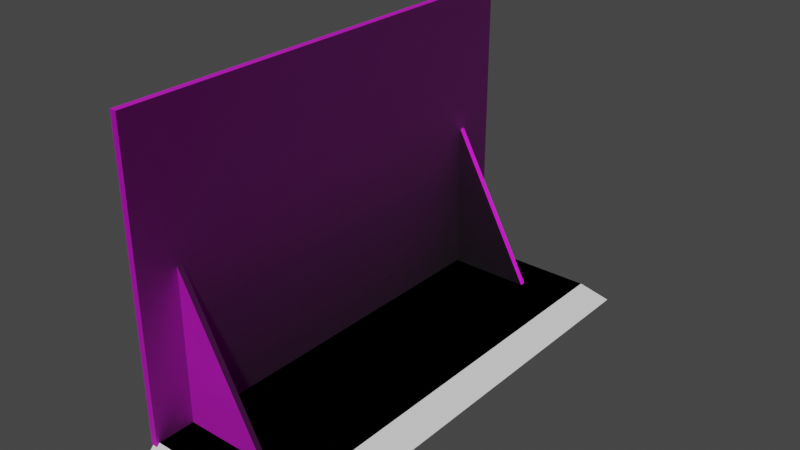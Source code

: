 # Source: temp_wall.blend  (saved by Blender 4.0.36; exported with 4.5.12 LTS)
import bpy
from mathutils import Matrix  # noqa: F401  (used for matrix-valued properties, if any)

bpy.ops.wm.read_factory_settings(use_empty=True)
scene = bpy.context.scene
scene.name = 'Scene'

# ---- collections
col_collection = bpy.data.collections.new('Collection'); scene.collection.children.link(col_collection)

# ---- images (referenced by path relative to the original .blend; pixels are not part of the script)
import os
ASSET_DIR = os.environ.get("B2B_ASSET_DIR", "")  # directory of the original .blend (textures are referenced by path, not embedded)
HERE = os.path.dirname(os.path.abspath(__file__))  # packed textures are extracted next to this script under _unpacked/

def load_image(name, relpath, width, height, colorspace="sRGB"):
    """Load a texture the original file referenced (path relative to the .blend, or extracted next to this script)."""
    p = next((c for c in (os.path.join(HERE, relpath), os.path.join(ASSET_DIR, relpath)) if relpath and os.path.exists(c)), "")
    if p:
        img = bpy.data.images.load(p, check_existing=True)
        img.name = name
    else:  # same state as the original file: an image datablock whose file is absent (Cycles renders it pink)
        img = bpy.data.images.new(name, width, height)
        img.source = "FILE"
        img.filepath = "//" + (relpath or name)
    img.colorspace_settings.name = colorspace
    return img
img_plywood_diff_2k_jpg = load_image('plywood_diff_2k.jpg', 'textures/plywood_diff_2k.jpg', 1024, 1024, 'sRGB')
img_plywood_nor_gl_2k_jpg = load_image('plywood_nor_gl_2k.jpg', 'textures/plywood_nor_gl_2k.jpg', 1024, 1024, 'sRGB')

# ---- materials (node trees are filled in below, after node groups)
mat_wood_001 = bpy.data.materials.new('Wood.001')
mat_wood_001.use_transparent_shadow = False
mat_material_001 = bpy.data.materials.new('Material.001')
mat_material_001.use_transparent_shadow = False

# ---- material node trees
mat_wood_001.use_nodes = True; mat_wood_001.node_tree.nodes.clear()
_N = mat_wood_001.node_tree.nodes; _L = mat_wood_001.node_tree.links
n0 = _N.new('ShaderNodeBsdfPrincipled'); n0.name = 'Principled BSDF'; n0.location = (93, 314)
n0.distribution = 'GGX'
n0.subsurface_method = 'BURLEY'
n0.inputs[2].default_value = 0.8636
n0.inputs[3].default_value = 1.45
n0.inputs[27].default_value = (0.0, 0.0, 0.0, 1.0)
n0.inputs[28].default_value = 1.0
n1 = _N.new('ShaderNodeOutputMaterial'); n1.name = 'Material Output'; n1.location = (396, 306)
n2 = _N.new('ShaderNodeTexImage'); n2.name = 'Image Texture'; n2.location = (-393, 474)
n2.image = img_plywood_diff_2k_jpg
n3 = _N.new('ShaderNodeTexImage'); n3.name = 'Image Texture.001'; n3.location = (-391, 36)
n3.image = img_plywood_nor_gl_2k_jpg
n4 = _N.new('ShaderNodeNormalMap'); n4.name = 'Normal Map'; n4.location = (-113, 69)
_L.new(n0.outputs[0], n1.inputs[0])
_L.new(n3.outputs[0], n4.inputs[1])
_L.new(n4.outputs[0], n0.inputs[5])
_L.new(n2.outputs[0], n0.inputs[0])
n1.is_active_output = True
mat_material_001.use_nodes = True; mat_material_001.node_tree.nodes.clear()
_N = mat_material_001.node_tree.nodes; _L = mat_material_001.node_tree.links
n0 = _N.new('ShaderNodeBsdfPrincipled'); n0.name = 'Principled BSDF'; n0.location = (10, 300)
n0.inputs[0].default_value = (0.2161, 0.2161, 0.2161, 1.0)
n0.inputs[1].default_value = 1.0
n0.inputs[2].default_value = 0.3315
n0.inputs[3].default_value = 1.45
n1 = _N.new('ShaderNodeOutputMaterial'); n1.name = 'Material Output'; n1.location = (300, 300)
_L.new(n0.outputs[0], n1.inputs[0])
n1.is_active_output = True

# ---- world
world_world = bpy.data.worlds.new('World'); scene.world = world_world
world_world.use_nodes = True; world_world.node_tree.nodes.clear()
_N = world_world.node_tree.nodes; _L = world_world.node_tree.links
n0 = _N.new('ShaderNodeOutputWorld'); n0.name = 'World Output'; n0.location = (300, 300)
n1 = _N.new('ShaderNodeBackground'); n1.name = 'Background'; n1.location = (10, 300)
n1.inputs[0].default_value = (0.05088, 0.05088, 0.05088, 1.0)
_L.new(n1.outputs[0], n0.inputs[0])
n0.is_active_output = True
world_world.color = (0.05088, 0.05088, 0.05088)
world_world.use_sun_shadow = False
world_world.sun_shadow_jitter_overblur = 0.0

# ---- meshes
me_cube = bpy.data.meshes.new('Cube')
me_cube.from_pydata([(-0.02097, -1.5, 0.0), (-0.02097, -1.5, 2.0), (-0.02097, 1.5, 0.0), (-0.02097, 1.5, 2.0), (0.02097, -1.5, 0.0), (0.02097, -1.5, 2.0), (0.02097, 1.5, 0.0), (0.02097, 1.5, 2.0)], [], [(0, 1, 3, 2), (2, 3, 7, 6), (6, 7, 5, 4), (4, 5, 1, 0), (2, 6, 4, 0), (7, 3, 1, 5)])
_uv = me_cube.uv_layers.new(name='UVMap')
_uv.uv.foreach_set('vector', [0.9818, 0.3777, 0.9818, 1.02, 0.01823, 1.02, 0.01823, 0.3777, 0.01823, 0.3777, 0.01823, 1.02, 0.004763, 1.02, 0.004762, 0.3777, 0.9683, -0.2785, 0.9683, 0.3639, 0.004762, 0.3639, 0.004762, -0.2785, 0.9952, 0.3777, 0.9952, 1.02, 0.9818, 1.02, 0.9818, 0.3777, 0.01823, 0.3777, 0.01823, 0.3642, 0.9818, 0.3642, 0.9818, 0.3777, 0.01823, 1.033, 0.01823, 1.02, 0.9818, 1.02, 0.9818, 1.033])
_uv.active_render = True
_uv = me_cube.uv_layers.new(name='automap')
_uv.uv.foreach_set('vector', [-1.0, -0.5, -1.0, 1.5, 2.0, 1.5, 2.0, -0.5, 0.479, -0.5, 0.479, 1.5, 0.521, 1.5, 0.521, -0.5, 2.0, -0.5, 2.0, 1.5, -1.0, 1.5, -1.0, -0.5, 0.521, -0.5, 0.521, 1.5, 0.479, 1.5, 0.479, -0.5, 0.479, 2.0, 0.521, 2.0, 0.521, -1.0, 0.479, -1.0, 0.521, 2.0, 0.479, 2.0, 0.479, -1.0, 0.521, -1.0])
me_cube.materials.append(mat_wood_001)
me_cube.auto_texspace = False
me_cube.update()
me_cube_001 = bpy.data.meshes.new('Cube.001')
me_cube_001.from_pydata([(-1.012, -1.5, -0.05862), (-1.012, -1.5, 0.05862), (-1.012, 1.5, -0.05862), (-1.012, 1.5, 0.05862), (-0.1247, -1.5, -0.05862), (-0.1247, -1.5, 0.05862), (-0.1247, 1.5, -0.05862), (-0.1247, 1.5, 0.05862)], [], [(0, 1, 3, 2), (2, 3, 7, 6), (6, 7, 5, 4), (4, 5, 1, 0), (2, 6, 4, 0), (7, 3, 1, 5)])
_uv = me_cube_001.uv_layers.new(name='UVMap')
_uv.uv.foreach_set('vector', [0.7744, 0.4639, 0.7744, 0.5001, -0.1529, 0.5001, -0.1529, 0.4639, -0.1891, 0.5001, -0.1529, 0.5001, -0.1529, 0.7744, -0.1891, 0.7744, -0.1529, 0.8107, -0.1529, 0.7744, 0.7744, 0.7744, 0.7744, 0.8107, 0.8107, 0.7744, 0.7744, 0.7744, 0.7744, 0.5001, 0.8107, 0.5001, -0.1891, 0.4637, -0.1891, 0.1893, 0.7382, 0.1893, 0.7382, 0.4637, -0.1529, 0.7744, -0.1529, 0.5001, 0.7744, 0.5001, 0.7744, 0.7744])
_uv.active_render = True
_uv = me_cube_001.uv_layers.new(name='automap')
_uv.uv.foreach_set('vector', [2.0, 0.5586, 2.0, 0.4414, -1.0, 0.4414, -1.0, 0.5586, 0.9437, 0.5586, 0.9437, 0.4414, 0.05625, 0.4414, 0.05625, 0.5586, -1.0, 0.5586, -1.0, 0.4414, 2.0, 0.4414, 2.0, 0.5586, 0.05625, 0.5586, 0.05625, 0.4414, 0.9437, 0.4414, 0.9437, 0.5586, 0.9437, -1.0, 0.05625, -1.0, 0.05625, 2.0, 0.9437, 2.0, 0.05625, -1.0, 0.9437, -1.0, 0.9437, 2.0, 0.05625, 2.0])
me_cube_001.materials.append(mat_wood_001)
me_cube_001.auto_texspace = False
me_cube_001.update()
me_plane = bpy.data.meshes.new('Plane')
me_plane.from_pydata([(5.96e-08, -1.205, 0.0), (0.6021, -1.205, 0.0), (5.96e-08, -1.205, 1.097), (5.96e-08, -1.241, 0.0), (0.6021, -1.241, 0.0), (5.96e-08, -1.241, 1.097)], [], [(0, 2, 1), (3, 4, 5), (1, 2, 5, 4), (0, 1, 4, 3), (2, 0, 3, 5)])
_uv = me_plane.uv_layers.new(name='UVMap')
_uv.uv.foreach_set('vector', [0.4981, 0.02848, 0.4981, 0.8901, 0.02498, 0.02848, 0.5267, 0.0001328, 0.9999, 0.0001329, 0.5267, 0.8618, 0.02498, 0.02848, 0.4981, 0.8901, 0.4733, 0.9038, 0.0001329, 0.04212, 0.4981, 0.02848, 0.02498, 0.02848, 0.02498, 0.0001328, 0.4981, 0.0001328, 0.4981, 0.8901, 0.4981, 0.02848, 0.5265, 0.02848, 0.5265, 0.8901])
_uv.active_render = True
_uv = me_plane.uv_layers.new(name='automap')
_uv.uv.foreach_set('vector', [0.9014, 1.231, 0.9014, 0.1345, 0.2993, 1.231, 0.9014, 1.231, 0.2993, 1.231, 0.9014, 0.1345, 0.6827, 1.231, 0.6827, 0.1345, 0.7187, 0.1345, 0.7187, 1.231, 0.9014, 0.8475, 0.2993, 0.8475, 0.2993, 0.8836, 0.9014, 0.8836, 0.6827, 0.1345, 0.6827, 1.231, 0.7187, 1.231, 0.7187, 0.1345])
me_plane.materials.append(mat_wood_001)
me_plane.materials.append(mat_material_001)
me_plane.auto_texspace = False
me_plane.update()
me_plane_001 = bpy.data.meshes.new('Plane.001')
me_plane_001.from_pydata([(-0.01143, -1.204, 1.062), (-0.01143, -1.209, 1.049), (-0.01143, -1.222, 1.044), (-0.01143, -1.234, 1.049), (-0.01143, -1.239, 1.062), (-0.01143, -1.234, 1.074), (-0.01143, -1.222, 1.08), (-0.01143, -1.209, 1.074), (-0.03085, -1.207, 1.062), (-0.02736, -1.204, 1.062), (-0.03085, -1.212, 1.052), (-0.02736, -1.209, 1.049), (-0.03085, -1.222, 1.048), (-0.02736, -1.222, 1.044), (-0.03085, -1.232, 1.052), (-0.02736, -1.234, 1.049), (-0.03085, -1.236, 1.062), (-0.02736, -1.239, 1.062), (-0.03085, -1.232, 1.072), (-0.02736, -1.234, 1.074), (-0.03085, -1.222, 1.076), (-0.02736, -1.222, 1.08), (-0.03085, -1.212, 1.072), (-0.02736, -1.209, 1.074), (-0.01143, -1.204, 0.5934), (-0.01143, -1.209, 0.5808), (-0.01143, -1.222, 0.5755), (-0.01143, -1.234, 0.5808), (-0.01143, -1.239, 0.5934), (-0.01143, -1.234, 0.606), (-0.01143, -1.222, 0.6113), (-0.01143, -1.209, 0.606), (-0.03085, -1.207, 0.5934), (-0.02736, -1.204, 0.5934), (-0.03085, -1.212, 0.5834), (-0.02736, -1.209, 0.5808), (-0.03085, -1.222, 0.5793), (-0.02736, -1.222, 0.5755), (-0.03085, -1.232, 0.5834), (-0.02736, -1.234, 0.5808), (-0.03085, -1.236, 0.5934), (-0.02736, -1.239, 0.5934), (-0.03085, -1.232, 0.6034), (-0.02736, -1.234, 0.606), (-0.03085, -1.222, 0.6075), (-0.02736, -1.222, 0.6113), (-0.03085, -1.212, 0.6034), (-0.02736, -1.209, 0.606), (-0.01143, -1.204, 0.08757), (-0.01143, -1.209, 0.07493), (-0.01143, -1.222, 0.0697), (-0.01143, -1.234, 0.07493), (-0.01143, -1.239, 0.08757), (-0.01143, -1.234, 0.1002), (-0.01143, -1.222, 0.1055), (-0.01143, -1.209, 0.1002), (-0.03085, -1.207, 0.08757), (-0.02736, -1.204, 0.08757), (-0.03085, -1.212, 0.0776), (-0.02736, -1.209, 0.07493), (-0.03085, -1.222, 0.07347), (-0.02736, -1.222, 0.0697), (-0.03085, -1.232, 0.0776), (-0.02736, -1.234, 0.07493), (-0.03085, -1.236, 0.08757), (-0.02736, -1.239, 0.08757), (-0.03085, -1.232, 0.09754), (-0.02736, -1.234, 0.1002), (-0.03085, -1.222, 0.1017), (-0.02736, -1.222, 0.1055), (-0.03085, -1.212, 0.09754), (-0.02736, -1.209, 0.1002)], [], [(23, 7, 0, 9), (13, 2, 3, 15), (15, 3, 4, 17), (17, 4, 5, 19), (19, 5, 6, 21), (21, 6, 7, 23), (1, 0, 7, 6, 5, 4, 3, 2), (11, 1, 2, 13), (9, 0, 1, 11), (9, 11, 10, 8), (11, 13, 12, 10), (13, 15, 14, 12), (15, 17, 16, 14), (17, 19, 18, 16), (19, 21, 20, 18), (21, 23, 22, 20), (23, 9, 8, 22), (8, 10, 12, 14, 16, 18, 20, 22), (47, 31, 24, 33), (37, 26, 27, 39), (39, 27, 28, 41), (41, 28, 29, 43), (43, 29, 30, 45), (45, 30, 31, 47), (25, 24, 31, 30, 29, 28, 27, 26), (35, 25, 26, 37), (33, 24, 25, 35), (33, 35, 34, 32), (35, 37, 36, 34), (37, 39, 38, 36), (39, 41, 40, 38), (41, 43, 42, 40), (43, 45, 44, 42), (45, 47, 46, 44), (47, 33, 32, 46), (32, 34, 36, 38, 40, 42, 44, 46), (71, 55, 48, 57), (61, 50, 51, 63), (63, 51, 52, 65), (65, 52, 53, 67), (67, 53, 54, 69), (69, 54, 55, 71), (49, 48, 55, 54, 53, 52, 51, 50), (59, 49, 50, 61), (57, 48, 49, 59), (57, 59, 58, 56), (59, 61, 60, 58), (61, 63, 62, 60), (63, 65, 64, 62), (65, 67, 66, 64), (67, 69, 68, 66), (69, 71, 70, 68), (71, 57, 56, 70), (56, 58, 60, 62, 64, 66, 68, 70)])
me_plane_001.polygons.foreach_set('material_index', [1, 1, 1, 1, 1, 1, 1, 1, 1, 1, 1, 1, 1, 1, 1, 1, 1, 1, 1, 1, 1, 1, 1, 1, 1, 1, 1, 1, 1, 1, 1, 1, 1, 1, 1, 1, 1, 1, 1, 1, 1, 1, 1, 1, 1, 1, 1, 1, 1, 1, 1, 1, 1, 1])
_uv = me_plane_001.uv_layers.new(name='UVMap')
_uv.uv.foreach_set('vector', [0.0, 0.0, 0.0, 0.0, 0.0, 0.0, 0.0, 0.0, 0.0, 0.0, 0.0, 0.0, 0.0, 0.0, 0.0, 0.0, 0.0, 0.0, 0.0, 0.0, 0.0, 0.0, 0.0, 0.0, 0.0, 0.0, 0.0, 0.0, 0.0, 0.0, 0.0, 0.0, 0.0, 0.0, 0.0, 0.0, 0.0, 0.0, 0.0, 0.0, 0.0, 0.0, 0.0, 0.0, 0.0, 0.0, 0.0, 0.0, 0.0, 0.0, 0.0, 0.0, 0.0, 0.0, 0.0, 0.0, 0.0, 0.0, 0.0, 0.0, 0.0, 0.0, 0.0, 0.0, 0.0, 0.0, 0.0, 0.0, 0.0, 0.0, 0.0, 0.0, 0.0, 0.0, 0.0, 0.0, 0.0, 0.0, 0.0, 0.0, 0.0, 0.0, 0.0, 0.0, 0.0, 0.0, 0.0, 0.0, 0.0, 0.0, 0.0, 0.0, 0.0, 0.0, 0.0, 0.0, 0.0, 0.0, 0.0, 0.0, 0.0, 0.0, 0.0, 0.0, 0.0, 0.0, 0.0, 0.0, 0.0, 0.0, 0.0, 0.0, 0.0, 0.0, 0.0, 0.0, 0.0, 0.0, 0.0, 0.0, 0.0, 0.0, 0.0, 0.0, 0.0, 0.0, 0.0, 0.0, 0.0, 0.0, 0.0, 0.0, 0.0, 0.0, 0.0, 0.0, 0.0, 0.0, 0.0, 0.0, 0.0, 0.0, 0.0, 0.0, 0.0, 0.0, 0.0, 0.0, 0.0, 0.0, 0.0, 0.0, 0.0, 0.0, 0.0, 0.0, 0.0, 0.0, 0.0, 0.0, 0.0, 0.0, 0.0, 0.0, 0.0, 0.0, 0.0, 0.0, 0.0, 0.0, 0.0, 0.0, 0.0, 0.0, 0.0, 0.0, 0.0, 0.0, 0.0, 0.0, 0.0, 0.0, 0.0, 0.0, 0.0, 0.0, 0.0, 0.0, 0.0, 0.0, 0.0, 0.0, 0.0, 0.0, 0.0, 0.0, 0.0, 0.0, 0.0, 0.0, 0.0, 0.0, 0.0, 0.0, 0.0, 0.0, 0.0, 0.0, 0.0, 0.0, 0.0, 0.0, 0.0, 0.0, 0.0, 0.0, 0.0, 0.0, 0.0, 0.0, 0.0, 0.0, 0.0, 0.0, 0.0, 0.0, 0.0, 0.0, 0.0, 0.0, 0.0, 0.0, 0.0, 0.0, 0.0, 0.0, 0.0, 0.0, 0.0, 0.0, 0.0, 0.0, 0.0, 0.0, 0.0, 0.0, 0.0, 0.0, 0.0, 0.0, 0.0, 0.0, 0.0, 0.0, 0.0, 0.0, 0.0, 0.0, 0.0, 0.0, 0.0, 0.0, 0.0, 0.0, 0.0, 0.0, 0.0, 0.0, 0.0, 0.0, 0.0, 0.0, 0.0, 0.0, 0.0, 0.0, 0.0, 0.0, 0.0, 0.0, 0.0, 0.0, 0.0, 0.0, 0.0, 0.0, 0.0, 0.0, 0.0, 0.0, 0.0, 0.0, 0.0, 0.0, 0.0, 0.0, 0.0, 0.0, 0.0, 0.0, 0.0, 0.0, 0.0, 0.0, 0.0, 0.0, 0.0, 0.0, 0.0, 0.0, 0.0, 0.0, 0.0, 0.0, 0.0, 0.0, 0.0, 0.0, 0.0, 0.0, 0.0, 0.0, 0.0, 0.0, 0.0, 0.0, 0.0, 0.0, 0.0, 0.0, 0.0, 0.0, 0.0, 0.0, 0.0, 0.0, 0.0, 0.0, 0.0, 0.0, 0.0, 0.0, 0.0, 0.0, 0.0, 0.0, 0.0, 0.0, 0.0, 0.0, 0.0, 0.0, 0.0, 0.0, 0.0, 0.0, 0.0, 0.0, 0.0, 0.0, 0.0, 0.0, 0.0, 0.0, 0.0, 0.0, 0.0, 0.0, 0.0, 0.0, 0.0, 0.0, 0.0, 0.0, 0.0, 0.0, 0.0, 0.0, 0.0, 0.0, 0.0, 0.0, 0.0, 0.0, 0.0, 0.0, 0.0, 0.0, 0.0, 0.0, 0.0, 0.0, 0.0, 0.0, 0.0, 0.0, 0.0, 0.0, 0.0, 0.0, 0.0, 0.0, 0.0, 0.0, 0.0, 0.0, 0.0, 0.0, 0.0, 0.0, 0.0, 0.0, 0.0, 0.0, 0.0, 0.0, 0.0, 0.0, 0.0, 0.0, 0.0, 0.0, 0.0, 0.0, 0.0, 0.0, 0.0, 0.0, 0.0, 0.0, 0.0, 0.0, 0.0, 0.0, 0.0, 0.0, 0.0, 0.0, 0.0, 0.0, 0.0, 0.0, 0.0, 0.0, 0.0, 0.0, 0.0, 0.0, 0.0, 0.0, 0.0, 0.0, 0.0, 0.0, 0.0, 0.0, 0.0, 0.0, 0.0, 0.0, 0.0, 0.0, 0.0, 0.0, 0.0, 0.0, 0.0, 0.0, 0.0, 0.0, 0.0, 0.0, 0.0, 0.0, 0.0, 0.0, 0.0, 0.0, 0.0, 0.0])
_uv = me_plane_001.uv_layers.new(name='automap')
_uv.uv.foreach_set('vector', [0.125, 0.5488, 0.125, 1.0, 0.0, 1.0, 0.0, 0.5488, 0.75, 0.5488, 0.75, 1.0, 0.625, 1.0, 0.625, 0.5488, 0.625, 0.5488, 0.625, 1.0, 0.5, 1.0, 0.5, 0.5488, 0.5, 0.5488, 0.5, 1.0, 0.375, 1.0, 0.375, 0.5488, 0.375, 0.5488, 0.375, 1.0, 0.25, 1.0, 0.25, 0.5488, 0.25, 0.5488, 0.25, 1.0, 0.125, 1.0, 0.125, 0.5488, 0.4197, 0.4197, 0.25, 0.49, 0.08029, 0.4197, 0.01, 0.25, 0.08029, 0.08029, 0.25, 0.01, 0.4197, 0.08029, 0.49, 0.25, 0.875, 0.5488, 0.875, 1.0, 0.75, 1.0, 0.75, 0.5488, 1.0, 0.5488, 1.0, 1.0, 0.875, 1.0, 0.875, 0.5488, 1.0, 0.5488, 0.875, 0.5488, 0.8882, 0.5, 0.9868, 0.5, 0.875, 0.5488, 0.75, 0.5488, 0.7632, 0.5, 0.8618, 0.5, 0.75, 0.5488, 0.625, 0.5488, 0.6382, 0.5, 0.7368, 0.5, 0.625, 0.5488, 0.5, 0.5488, 0.5132, 0.5, 0.6118, 0.5, 0.5, 0.5488, 0.375, 0.5488, 0.3882, 0.5, 0.4868, 0.5, 0.375, 0.5488, 0.25, 0.5488, 0.2632, 0.5, 0.3618, 0.5, 0.25, 0.5488, 0.125, 0.5488, 0.1382, 0.5, 0.2368, 0.5, 0.125, 0.5488, 0.0, 0.5488, 0.01321, 0.5, 0.1118, 0.5, 0.75, 0.4393, 0.8838, 0.3838, 0.9393, 0.25, 0.8838, 0.1162, 0.75, 0.06071, 0.6162, 0.1162, 0.5607, 0.25, 0.6162, 0.3838, 0.125, 0.5488, 0.125, 1.0, 0.0, 1.0, 0.0, 0.5488, 0.75, 0.5488, 0.75, 1.0, 0.625, 1.0, 0.625, 0.5488, 0.625, 0.5488, 0.625, 1.0, 0.5, 1.0, 0.5, 0.5488, 0.5, 0.5488, 0.5, 1.0, 0.375, 1.0, 0.375, 0.5488, 0.375, 0.5488, 0.375, 1.0, 0.25, 1.0, 0.25, 0.5488, 0.25, 0.5488, 0.25, 1.0, 0.125, 1.0, 0.125, 0.5488, 0.4197, 0.4197, 0.25, 0.49, 0.08029, 0.4197, 0.01, 0.25, 0.08029, 0.08029, 0.25, 0.01, 0.4197, 0.08029, 0.49, 0.25, 0.875, 0.5488, 0.875, 1.0, 0.75, 1.0, 0.75, 0.5488, 1.0, 0.5488, 1.0, 1.0, 0.875, 1.0, 0.875, 0.5488, 1.0, 0.5488, 0.875, 0.5488, 0.8882, 0.5, 0.9868, 0.5, 0.875, 0.5488, 0.75, 0.5488, 0.7632, 0.5, 0.8618, 0.5, 0.75, 0.5488, 0.625, 0.5488, 0.6382, 0.5, 0.7368, 0.5, 0.625, 0.5488, 0.5, 0.5488, 0.5132, 0.5, 0.6118, 0.5, 0.5, 0.5488, 0.375, 0.5488, 0.3882, 0.5, 0.4868, 0.5, 0.375, 0.5488, 0.25, 0.5488, 0.2632, 0.5, 0.3618, 0.5, 0.25, 0.5488, 0.125, 0.5488, 0.1382, 0.5, 0.2368, 0.5, 0.125, 0.5488, 0.0, 0.5488, 0.01321, 0.5, 0.1118, 0.5, 0.75, 0.4393, 0.8838, 0.3838, 0.9393, 0.25, 0.8838, 0.1162, 0.75, 0.06071, 0.6162, 0.1162, 0.5607, 0.25, 0.6162, 0.3838, 0.125, 0.5488, 0.125, 1.0, 0.0, 1.0, 0.0, 0.5488, 0.75, 0.5488, 0.75, 1.0, 0.625, 1.0, 0.625, 0.5488, 0.625, 0.5488, 0.625, 1.0, 0.5, 1.0, 0.5, 0.5488, 0.5, 0.5488, 0.5, 1.0, 0.375, 1.0, 0.375, 0.5488, 0.375, 0.5488, 0.375, 1.0, 0.25, 1.0, 0.25, 0.5488, 0.25, 0.5488, 0.25, 1.0, 0.125, 1.0, 0.125, 0.5488, 0.4197, 0.4197, 0.25, 0.49, 0.08029, 0.4197, 0.01, 0.25, 0.08029, 0.08029, 0.25, 0.01, 0.4197, 0.08029, 0.49, 0.25, 0.875, 0.5488, 0.875, 1.0, 0.75, 1.0, 0.75, 0.5488, 1.0, 0.5488, 1.0, 1.0, 0.875, 1.0, 0.875, 0.5488, 1.0, 0.5488, 0.875, 0.5488, 0.8882, 0.5, 0.9868, 0.5, 0.875, 0.5488, 0.75, 0.5488, 0.7632, 0.5, 0.8618, 0.5, 0.75, 0.5488, 0.625, 0.5488, 0.6382, 0.5, 0.7368, 0.5, 0.625, 0.5488, 0.5, 0.5488, 0.5132, 0.5, 0.6118, 0.5, 0.5, 0.5488, 0.375, 0.5488, 0.3882, 0.5, 0.4868, 0.5, 0.375, 0.5488, 0.25, 0.5488, 0.2632, 0.5, 0.3618, 0.5, 0.25, 0.5488, 0.125, 0.5488, 0.1382, 0.5, 0.2368, 0.5, 0.125, 0.5488, 0.0, 0.5488, 0.01321, 0.5, 0.1118, 0.5, 0.75, 0.4393, 0.8838, 0.3838, 0.9393, 0.25, 0.8838, 0.1162, 0.75, 0.06071, 0.6162, 0.1162, 0.5607, 0.25, 0.6162, 0.3838])
_uv.active_render = True
me_plane_001.materials.append(mat_wood_001)
me_plane_001.materials.append(mat_material_001)
me_plane_001.auto_texspace = False
me_plane_001.update()
me_cube_002 = bpy.data.meshes.new('Cube.002')
me_cube_002.from_pydata([(-1.012, -1.615, -0.05862), (-1.012, -1.5, 0.05862), (-1.012, 1.608, -0.05862), (-1.012, 1.5, 0.05862), (0.02951, -1.615, -0.05862), (-0.1247, -1.5, 0.05862), (0.02951, 1.608, -0.05862), (-0.1247, 1.5, 0.05862)], [], [(0, 1, 3, 2), (2, 3, 7, 6), (6, 7, 5, 4), (4, 5, 1, 0), (2, 6, 4, 0), (7, 3, 1, 5)])
_uv = me_cube_002.uv_layers.new(name='UVMap')
_uv.uv.foreach_set('vector', [0.3469, 0.9637, 0.3107, 0.9637, 0.3107, 0.03635, 0.3469, 0.03635, 0.3107, 0.0001093, 0.3107, 0.03635, 0.03635, 0.03635, 0.03635, 0.0001094, 0.0001093, 0.03635, 0.03635, 0.03635, 0.03635, 0.9637, 0.0001094, 0.9637, 0.03635, 0.9999, 0.03635, 0.9637, 0.3107, 0.9637, 0.3107, 0.9999, 0.3471, 0.0001094, 0.6215, 0.0001093, 0.6215, 0.9274, 0.3471, 0.9274, 0.03635, 0.03635, 0.3107, 0.03635, 0.3107, 0.9637, 0.03635, 0.9637])
_uv = me_cube_002.uv_layers.new(name='automap')
_uv.uv.foreach_set('vector', [-1.0, 0.4414, -1.0, 0.5586, 2.0, 0.5586, 2.0, 0.4414, 0.05625, 0.4414, 0.05625, 0.5586, 0.9437, 0.5586, 0.9437, 0.4414, 2.0, 0.4414, 2.0, 0.5586, -1.0, 0.5586, -1.0, 0.4414, 0.9437, 0.4414, 0.9437, 0.5586, 0.05625, 0.5586, 0.05625, 0.4414, 0.05625, 2.0, 0.9437, 2.0, 0.9437, -1.0, 0.05625, -1.0, 0.9437, 2.0, 0.05625, 2.0, 0.05625, -1.0, 0.9437, -1.0])
_uv.active_render = True
me_cube_002.materials.append(None)
me_cube_002.auto_texspace = False
me_cube_002.update()

# ---- objects
ob_cube_col = bpy.data.objects.new('Cube-col', me_cube)
ob_cube001 = bpy.data.objects.new('Cube001', me_cube_001)
ob_plane_col = bpy.data.objects.new('Plane-col', me_plane)
ob_plane_001 = bpy.data.objects.new('Plane-001', me_plane_001)
ob_cube001_001_colonly = bpy.data.objects.new('Cube001.001-colonly', me_cube_002)

# ---- transforms, parenting, visibility, modifiers, constraints
ob_cube_col.location = (0.0, 0.0, 0.0)
ob_cube001.location = (1.0, 0.0, 0.0)
ob_cube001.scale = (1.0, 0.9873, 1.0)
ob_plane_col.location = (0.0, 0.0, 0.0)
_m = ob_plane_col.modifiers.new('Mirror', 'MIRROR')
_m.use_axis = (False, True, False)
ob_plane_001.location = (0.0, 0.0, 0.0)
_m = ob_plane_001.modifiers.new('Mirror', 'MIRROR')
_m.use_axis = (False, True, False)
ob_cube001_001_colonly.location = (1.0, 0.0, 0.0)
ob_cube001_001_colonly.scale = (1.0, 0.9873, 1.0)
ob_cube001_001_colonly.display_type = 'WIRE'

# ---- collection membership
col_collection.objects.link(ob_cube_col)
col_collection.objects.link(ob_cube001)
col_collection.objects.link(ob_plane_col)
col_collection.objects.link(ob_plane_001)
col_collection.objects.link(ob_cube001_001_colonly)

# ---- scene / render settings (as saved in the file)
scene.frame_start = 1; scene.frame_end = 250; scene.frame_set(1)
scene.render.engine = 'BLENDER_EEVEE_NEXT'
scene.cycles.sampling_pattern = 'TABULATED_SOBOL'
scene.view_settings.view_transform = 'Filmic'
bpy.context.view_layer.update()

# ---- added for rendering (the .blend has no active camera and no usable light): camera, sun
cam_auto = bpy.data.cameras.new('AutoCamera')
cam_auto.lens = 50.0
cam_auto.sensor_width = 36.0
cam_auto.clip_end = 1000.0
ob_auto_camera = bpy.data.objects.new('AutoCamera', cam_auto)
scene.collection.objects.link(ob_auto_camera)
ob_auto_camera.location = (4.14062, -4.37329, 3.88372)
ob_auto_camera.rotation_euler = (1.09748, -7.21219e-08, 0.694738)
scene.camera = ob_auto_camera
light_auto_sun = bpy.data.lights.new('AutoSun', 'SUN')
light_auto_sun.energy = 3.0
light_auto_sun.angle = 0.0523599
ob_auto_sun = bpy.data.objects.new('AutoSun', light_auto_sun)
scene.collection.objects.link(ob_auto_sun)
ob_auto_sun.rotation_euler = (0.872665, 0.174533, 0.523599)
bpy.context.view_layer.update()
